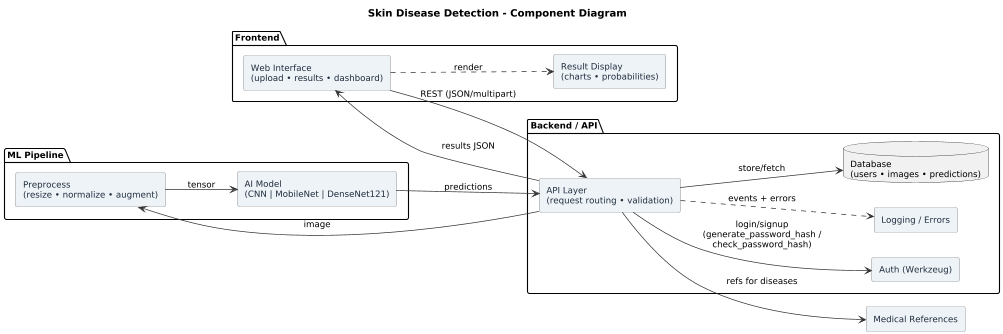

The diagram above was rendered by PlantUML. Its source (embedded in the PNG):
@startuml
' Compact, A4-friendly component diagram
' Tip: adjust scale (0.60-0.85) to fit your page layout.
scale 0.72
left to right direction

skinparam shadowing false
skinparam ArrowColor #333333
skinparam ArrowThickness 1
skinparam componentStyle rectangle
skinparam defaultFontSize 12
skinparam component {
  BackgroundColor #EEF3F7
  BorderColor #666666
  FontColor #1F2D3D
}

title Skin Disease Detection - Component Diagram

package "Frontend" {
  [Web Interface\n(upload • results • dashboard)] as Web
  [Result Display\n(charts • probabilities)] as Results
  Web ..> Results : render
}

package "Backend / API" {
  [API Layer\n(request routing • validation)] as API
  [Auth (Werkzeug)] as Auth
  [Logging / Errors] as Log
  database "Database\n(users • images • predictions)" as DB
}

package "ML Pipeline" {
  [Preprocess\n(resize • normalize • augment)] as Prep
  [AI Model\n(CNN | MobileNet | DenseNet121)] as Model
}

[Medical References] as Info

' Core interactions (minimal labels to keep compact)
Web  --> API  : REST (JSON/multipart)
API  --> Auth : login/signup\n(generate_password_hash /\ncheck_password_hash)
API  --> Prep : image
Prep --> Model: tensor
Model --> API : predictions
API  --> DB   : store/fetch
API  --> Info : refs for diseases
API  --> Web  : results JSON
API ..> Log   : events + errors
@enduml